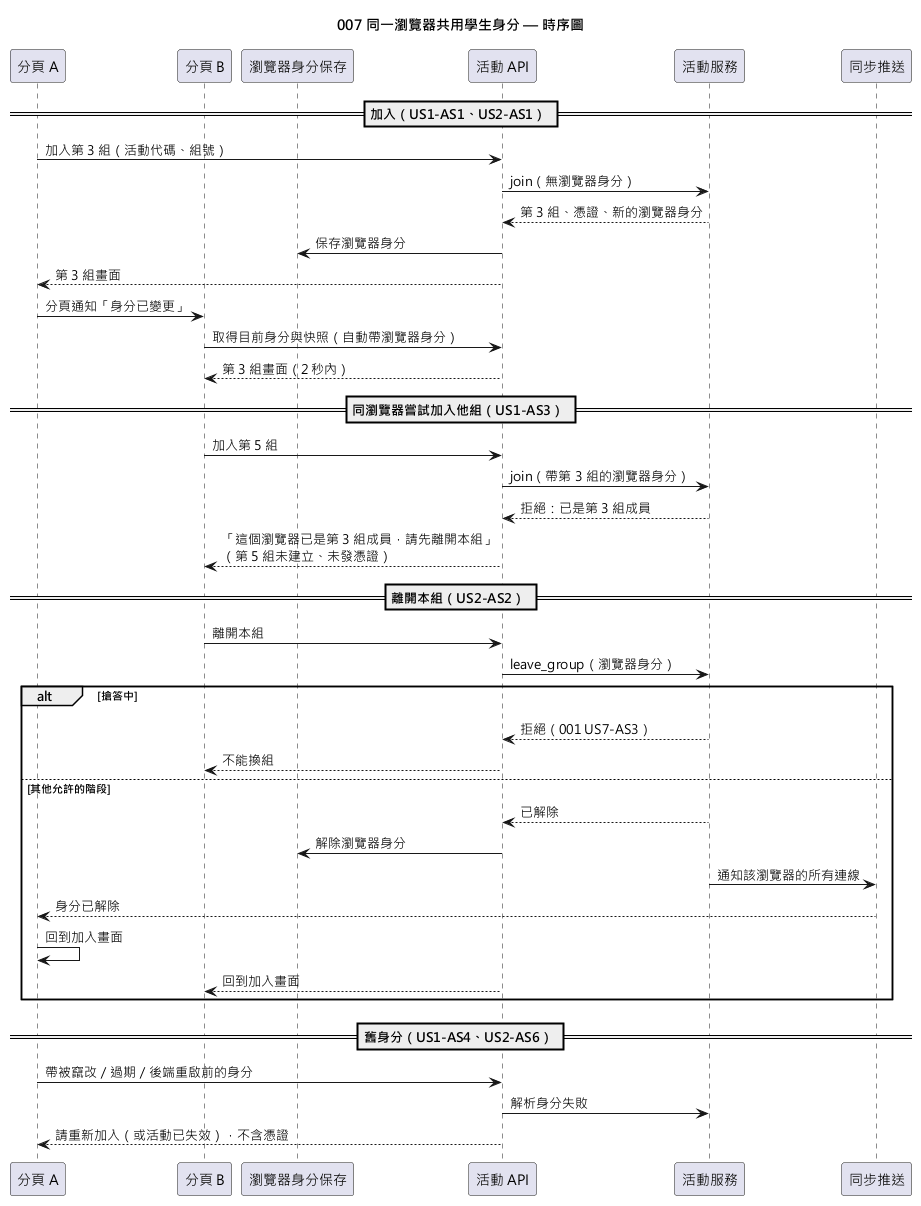

The diagram above was rendered by PlantUML. Its source (embedded in the PNG):
@startuml 007-browser-identity-sync-sequence
!pragma layout smetana
skinparam defaultFontName "Microsoft JhengHei"
title 007 同一瀏覽器共用學生身分 — 時序圖

participant "分頁 A" as A
participant "分頁 B" as B
participant "瀏覽器身分保存" as Store
participant "活動 API" as Api
participant "活動服務" as Svc
participant "同步推送" as Sync

== 加入（US1-AS1、US2-AS1） ==
A -> Api : 加入第 3 組（活動代碼、組號）
Api -> Svc : join（無瀏覽器身分）
Svc --> Api : 第 3 組、憑證、新的瀏覽器身分
Api -> Store : 保存瀏覽器身分
Api --> A : 第 3 組畫面
A -> B : 分頁通知「身分已變更」
B -> Api : 取得目前身分與快照（自動帶瀏覽器身分）
Api --> B : 第 3 組畫面（2 秒內）

== 同瀏覽器嘗試加入他組（US1-AS3） ==
B -> Api : 加入第 5 組
Api -> Svc : join（帶第 3 組的瀏覽器身分）
Svc --> Api : 拒絕：已是第 3 組成員
Api --> B : 「這個瀏覽器已是第 3 組成員，請先離開本組」\n（第 5 組未建立、未發憑證）

== 離開本組（US2-AS2） ==
B -> Api : 離開本組
Api -> Svc : leave_group（瀏覽器身分）
alt 搶答中
  Svc --> Api : 拒絕（001 US7-AS3）
  Api --> B : 不能換組
else 其他允許的階段
  Svc --> Api : 已解除
  Api -> Store : 解除瀏覽器身分
  Svc -> Sync : 通知該瀏覽器的所有連線
  Sync --> A : 身分已解除
  A -> A : 回到加入畫面
  Api --> B : 回到加入畫面
end

== 舊身分（US1-AS4、US2-AS6） ==
A -> Api : 帶被竄改／過期／後端重啟前的身分
Api -> Svc : 解析身分失敗
Api --> A : 請重新加入（或活動已失效），不含憑證
@enduml